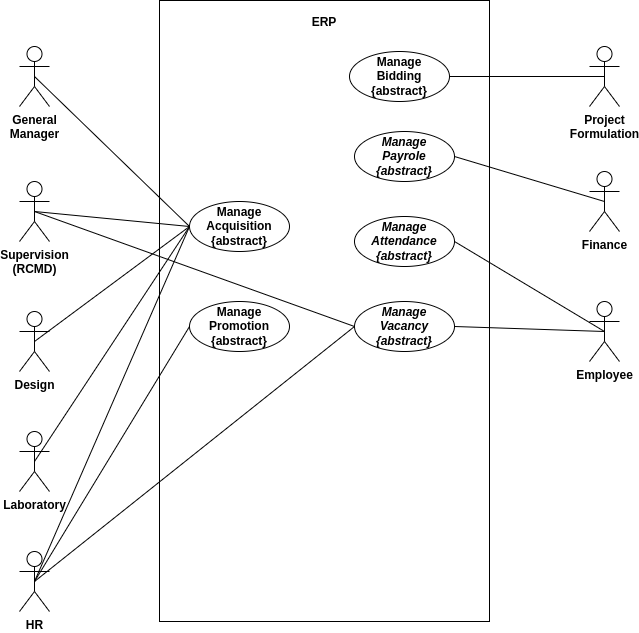

The diagram above was exported from draw.io. Its source (the exported page's mxGraphModel, read from the mxfile embedded in the PNG):
<mxGraphModel dx="2272" dy="5264" grid="1" gridSize="10" guides="1" tooltips="1" connect="1" arrows="1" fold="1" page="1" pageScale="1" pageWidth="850" pageHeight="1100" math="0" shadow="0">
  <root>
    <mxCell id="0" />
    <mxCell id="1" parent="0" />
    <mxCell id="r3WVG3q4UY_VwaMi9ZYD-1" value="" style="rounded=0;whiteSpace=wrap;html=1;" parent="1" vertex="1">
      <mxGeometry x="110" y="-3451" width="330" height="621" as="geometry" />
    </mxCell>
    <mxCell id="r3WVG3q4UY_VwaMi9ZYD-2" value="ERP" style="text;html=1;strokeColor=none;fillColor=none;align=center;verticalAlign=middle;whiteSpace=wrap;rounded=0;fontStyle=1" parent="1" vertex="1">
      <mxGeometry x="200" y="-3440" width="150" height="21" as="geometry" />
    </mxCell>
    <mxCell id="3fhmz_XkkG6tdHuYQNre-40" style="edgeStyle=none;orthogonalLoop=1;jettySize=auto;html=1;exitX=0.5;exitY=0.5;exitDx=0;exitDy=0;exitPerimeter=0;entryX=0;entryY=0.5;entryDx=0;entryDy=0;endArrow=none;" parent="1" source="r3WVG3q4UY_VwaMi9ZYD-3" target="3fhmz_XkkG6tdHuYQNre-19" edge="1">
      <mxGeometry relative="1" as="geometry" />
    </mxCell>
    <mxCell id="r3WVG3q4UY_VwaMi9ZYD-3" value="General&lt;br&gt;Manager" style="shape=umlActor;verticalLabelPosition=bottom;labelBackgroundColor=#ffffff;verticalAlign=top;html=1;outlineConnect=0;fontStyle=1" parent="1" vertex="1">
      <mxGeometry x="-30" y="-3405" width="30" height="60" as="geometry" />
    </mxCell>
    <mxCell id="3fhmz_XkkG6tdHuYQNre-62" style="edgeStyle=none;orthogonalLoop=1;jettySize=auto;html=1;exitX=0.5;exitY=0.5;exitDx=0;exitDy=0;exitPerimeter=0;entryX=1;entryY=0.5;entryDx=0;entryDy=0;endArrow=none;" parent="1" source="3fhmz_XkkG6tdHuYQNre-30" target="3fhmz_XkkG6tdHuYQNre-25" edge="1">
      <mxGeometry relative="1" as="geometry" />
    </mxCell>
    <mxCell id="3fhmz_XkkG6tdHuYQNre-30" value="Finance" style="shape=umlActor;verticalLabelPosition=bottom;labelBackgroundColor=#ffffff;verticalAlign=top;html=1;outlineConnect=0;fontStyle=1" parent="1" vertex="1">
      <mxGeometry x="540" y="-3280" width="30" height="60" as="geometry" />
    </mxCell>
    <mxCell id="3fhmz_XkkG6tdHuYQNre-51" value="&lt;span style=&quot;font-style: normal;&quot;&gt;Manage&lt;/span&gt;&lt;br style=&quot;font-style: normal;&quot;&gt;&lt;span style=&quot;font-style: normal;&quot;&gt;Bidding&lt;/span&gt;&lt;br style=&quot;font-style: normal;&quot;&gt;&lt;span style=&quot;font-style: normal;&quot;&gt;{abstract}&lt;/span&gt;" style="ellipse;whiteSpace=wrap;html=1;fontStyle=3;labelBackgroundColor=none;labelBorderColor=none;" parent="1" vertex="1">
      <mxGeometry x="300" y="-3400" width="100" height="50" as="geometry" />
    </mxCell>
    <mxCell id="3fhmz_XkkG6tdHuYQNre-25" value="Manage&lt;br&gt;Payrole&lt;br&gt;{abstract}" style="ellipse;whiteSpace=wrap;html=1;fontStyle=3;labelBackgroundColor=none;labelBorderColor=none;" parent="1" vertex="1">
      <mxGeometry x="305" y="-3320" width="100" height="50" as="geometry" />
    </mxCell>
    <mxCell id="3fhmz_XkkG6tdHuYQNre-19" value="Manage Acquisition&lt;br&gt;{abstract}" style="ellipse;whiteSpace=wrap;html=1;fontStyle=1;labelBackgroundColor=none;labelBorderColor=none;" parent="1" vertex="1">
      <mxGeometry x="140" y="-3250" width="100" height="50" as="geometry" />
    </mxCell>
    <mxCell id="3fhmz_XkkG6tdHuYQNre-53" style="edgeStyle=none;orthogonalLoop=1;jettySize=auto;html=1;exitX=0.5;exitY=0.5;exitDx=0;exitDy=0;exitPerimeter=0;entryX=1;entryY=0.5;entryDx=0;entryDy=0;endArrow=none;" parent="1" source="3fhmz_XkkG6tdHuYQNre-35" target="3fhmz_XkkG6tdHuYQNre-51" edge="1">
      <mxGeometry relative="1" as="geometry" />
    </mxCell>
    <mxCell id="3fhmz_XkkG6tdHuYQNre-35" value="Project&lt;br&gt;Formulation" style="shape=umlActor;verticalLabelPosition=bottom;labelBackgroundColor=#ffffff;verticalAlign=top;html=1;outlineConnect=0;fontStyle=1" parent="1" vertex="1">
      <mxGeometry x="540" y="-3405" width="30" height="60" as="geometry" />
    </mxCell>
    <mxCell id="Cmoo9NT5reHbn9PmV86u-5" value="Supervision&lt;br&gt;(RCMD)" style="shape=umlActor;verticalLabelPosition=bottom;labelBackgroundColor=#ffffff;verticalAlign=top;html=1;outlineConnect=0;fontStyle=1" parent="1" vertex="1">
      <mxGeometry x="-30" y="-3270" width="30" height="60" as="geometry" />
    </mxCell>
    <mxCell id="Cmoo9NT5reHbn9PmV86u-12" style="edgeStyle=none;orthogonalLoop=1;jettySize=auto;html=1;exitX=0.5;exitY=0.5;exitDx=0;exitDy=0;exitPerimeter=0;entryX=0;entryY=0.5;entryDx=0;entryDy=0;endArrow=none;" parent="1" source="Cmoo9NT5reHbn9PmV86u-5" target="3fhmz_XkkG6tdHuYQNre-19" edge="1">
      <mxGeometry relative="1" as="geometry">
        <mxPoint x="-5" y="-3360" as="sourcePoint" />
        <mxPoint x="150" y="-3285" as="targetPoint" />
      </mxGeometry>
    </mxCell>
    <mxCell id="Cmoo9NT5reHbn9PmV86u-14" value="Design&lt;br&gt;" style="shape=umlActor;verticalLabelPosition=bottom;labelBackgroundColor=#ffffff;verticalAlign=top;html=1;outlineConnect=0;fontStyle=1" parent="1" vertex="1">
      <mxGeometry x="-30" y="-3140" width="30" height="60" as="geometry" />
    </mxCell>
    <mxCell id="Cmoo9NT5reHbn9PmV86u-15" value="Employee" style="shape=umlActor;verticalLabelPosition=bottom;labelBackgroundColor=#ffffff;verticalAlign=top;html=1;outlineConnect=0;fontStyle=1" parent="1" vertex="1">
      <mxGeometry x="540" y="-3150" width="30" height="60" as="geometry" />
    </mxCell>
    <mxCell id="Cmoo9NT5reHbn9PmV86u-16" value="Manage&lt;br&gt;Attendance&lt;br&gt;{abstract}" style="ellipse;whiteSpace=wrap;html=1;fontStyle=3;labelBackgroundColor=none;labelBorderColor=none;" parent="1" vertex="1">
      <mxGeometry x="305" y="-3235" width="100" height="50" as="geometry" />
    </mxCell>
    <mxCell id="Cmoo9NT5reHbn9PmV86u-17" style="edgeStyle=none;orthogonalLoop=1;jettySize=auto;html=1;exitX=0.5;exitY=0.5;exitDx=0;exitDy=0;exitPerimeter=0;entryX=1;entryY=0.5;entryDx=0;entryDy=0;endArrow=none;" parent="1" source="Cmoo9NT5reHbn9PmV86u-15" target="Cmoo9NT5reHbn9PmV86u-16" edge="1">
      <mxGeometry relative="1" as="geometry">
        <mxPoint x="565" y="-3205" as="sourcePoint" />
        <mxPoint x="415" y="-3285" as="targetPoint" />
      </mxGeometry>
    </mxCell>
    <mxCell id="Cmoo9NT5reHbn9PmV86u-18" value="Laboratory" style="shape=umlActor;verticalLabelPosition=bottom;labelBackgroundColor=#ffffff;verticalAlign=top;html=1;outlineConnect=0;fontStyle=1" parent="1" vertex="1">
      <mxGeometry x="-30" y="-3020" width="30" height="60" as="geometry" />
    </mxCell>
    <mxCell id="Cmoo9NT5reHbn9PmV86u-21" style="edgeStyle=none;orthogonalLoop=1;jettySize=auto;html=1;exitX=0.5;exitY=0.5;exitDx=0;exitDy=0;exitPerimeter=0;endArrow=none;entryX=0;entryY=0.5;entryDx=0;entryDy=0;" parent="1" source="Cmoo9NT5reHbn9PmV86u-14" target="3fhmz_XkkG6tdHuYQNre-19" edge="1">
      <mxGeometry relative="1" as="geometry">
        <mxPoint x="-5" y="-3230" as="sourcePoint" />
        <mxPoint x="140" y="-3370" as="targetPoint" />
      </mxGeometry>
    </mxCell>
    <mxCell id="Cmoo9NT5reHbn9PmV86u-22" style="edgeStyle=none;orthogonalLoop=1;jettySize=auto;html=1;exitX=0.5;exitY=0.5;exitDx=0;exitDy=0;exitPerimeter=0;endArrow=none;entryX=0;entryY=0.5;entryDx=0;entryDy=0;" parent="1" source="Cmoo9NT5reHbn9PmV86u-18" target="3fhmz_XkkG6tdHuYQNre-19" edge="1">
      <mxGeometry relative="1" as="geometry">
        <mxPoint x="-5" y="-3100" as="sourcePoint" />
        <mxPoint x="150" y="-3365" as="targetPoint" />
      </mxGeometry>
    </mxCell>
    <mxCell id="c40noUVdhxM0cP05S7zr-1" value="Manage Promotion&lt;br&gt;{abstract}" style="ellipse;whiteSpace=wrap;html=1;fontStyle=1;labelBackgroundColor=none;labelBorderColor=none;" vertex="1" parent="1">
      <mxGeometry x="140" y="-3150" width="100" height="50" as="geometry" />
    </mxCell>
    <mxCell id="c40noUVdhxM0cP05S7zr-3" value="HR" style="shape=umlActor;verticalLabelPosition=bottom;labelBackgroundColor=#ffffff;verticalAlign=top;html=1;outlineConnect=0;fontStyle=1" vertex="1" parent="1">
      <mxGeometry x="-30" y="-2900" width="30" height="60" as="geometry" />
    </mxCell>
    <mxCell id="c40noUVdhxM0cP05S7zr-4" style="edgeStyle=none;orthogonalLoop=1;jettySize=auto;html=1;exitX=0.5;exitY=0.5;exitDx=0;exitDy=0;exitPerimeter=0;endArrow=none;entryX=0;entryY=0.5;entryDx=0;entryDy=0;" edge="1" parent="1" source="c40noUVdhxM0cP05S7zr-3" target="3fhmz_XkkG6tdHuYQNre-19">
      <mxGeometry relative="1" as="geometry">
        <mxPoint x="-5" y="-2980" as="sourcePoint" />
        <mxPoint x="150" y="-3365" as="targetPoint" />
        <Array as="points" />
      </mxGeometry>
    </mxCell>
    <mxCell id="c40noUVdhxM0cP05S7zr-5" style="edgeStyle=none;orthogonalLoop=1;jettySize=auto;html=1;exitX=0.5;exitY=0.5;exitDx=0;exitDy=0;exitPerimeter=0;endArrow=none;entryX=0;entryY=0.5;entryDx=0;entryDy=0;" edge="1" parent="1" source="c40noUVdhxM0cP05S7zr-3" target="c40noUVdhxM0cP05S7zr-1">
      <mxGeometry relative="1" as="geometry">
        <mxPoint x="-5" y="-2980" as="sourcePoint" />
        <mxPoint x="150" y="-3365" as="targetPoint" />
        <Array as="points" />
      </mxGeometry>
    </mxCell>
    <mxCell id="c40noUVdhxM0cP05S7zr-6" value="Manage&lt;br&gt;Vacancy&lt;br&gt;{abstract}" style="ellipse;whiteSpace=wrap;html=1;fontStyle=3;labelBackgroundColor=none;labelBorderColor=none;" vertex="1" parent="1">
      <mxGeometry x="305" y="-3150" width="100" height="50" as="geometry" />
    </mxCell>
    <mxCell id="c40noUVdhxM0cP05S7zr-8" style="edgeStyle=none;orthogonalLoop=1;jettySize=auto;html=1;exitX=0.5;exitY=0.5;exitDx=0;exitDy=0;exitPerimeter=0;endArrow=none;entryX=0;entryY=0.5;entryDx=0;entryDy=0;" edge="1" parent="1" source="c40noUVdhxM0cP05S7zr-3" target="c40noUVdhxM0cP05S7zr-6">
      <mxGeometry relative="1" as="geometry">
        <mxPoint x="-5" y="-2860" as="sourcePoint" />
        <mxPoint x="150" y="-3115" as="targetPoint" />
        <Array as="points" />
      </mxGeometry>
    </mxCell>
    <mxCell id="c40noUVdhxM0cP05S7zr-9" style="edgeStyle=none;orthogonalLoop=1;jettySize=auto;html=1;exitX=0.5;exitY=0.5;exitDx=0;exitDy=0;exitPerimeter=0;entryX=1;entryY=0.5;entryDx=0;entryDy=0;endArrow=none;" edge="1" parent="1" source="Cmoo9NT5reHbn9PmV86u-15" target="c40noUVdhxM0cP05S7zr-6">
      <mxGeometry relative="1" as="geometry">
        <mxPoint x="565" y="-3110" as="sourcePoint" />
        <mxPoint x="415" y="-3200" as="targetPoint" />
      </mxGeometry>
    </mxCell>
    <mxCell id="c40noUVdhxM0cP05S7zr-10" style="edgeStyle=none;orthogonalLoop=1;jettySize=auto;html=1;exitX=0.5;exitY=0.5;exitDx=0;exitDy=0;exitPerimeter=0;entryX=0;entryY=0.5;entryDx=0;entryDy=0;endArrow=none;" edge="1" parent="1" source="Cmoo9NT5reHbn9PmV86u-5" target="c40noUVdhxM0cP05S7zr-6">
      <mxGeometry relative="1" as="geometry">
        <mxPoint x="-5" y="-3230" as="sourcePoint" />
        <mxPoint x="150" y="-3215" as="targetPoint" />
      </mxGeometry>
    </mxCell>
  </root>
</mxGraphModel>